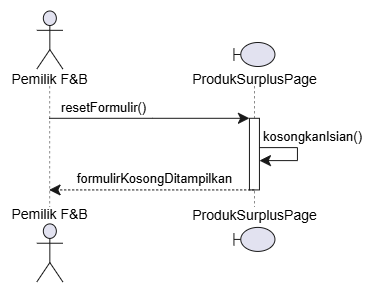

The diagram above was exported from draw.io. Its source (the exported page's mxGraphModel, read from the mxfile embedded in the PNG):
<mxGraphModel dx="1030" dy="608" grid="1" gridSize="10" guides="1" tooltips="1" connect="1" arrows="1" fold="1" page="1" pageScale="1" pageWidth="827" pageHeight="1169" math="0" shadow="0">
  <root>
    <mxCell id="0" />
    <mxCell id="1" parent="0" />
    <UserObject label="" plantUmlData="{&#10;  &quot;data&quot;: &quot;@startuml\nactor \&quot;Pemilik F&amp;B\&quot; as Aktor\nboundary \&quot;:ProdukSurplusPage\&quot; as Page\n\nAktor -&gt; Page : resetFormulir()\nactivate Page\n\nPage -&gt; Page : kosongkanIsian()\nPage --&gt; Aktor : formulirKosongDitampilkan\ndeactivate Page\n@enduml&quot;,&#10;  &quot;config&quot;: null&#10;}" id="agOm6826dYs_KeclInxX-460">
      <mxCell connectable="0" parent="1" style="group;transparentBounds=1;editIcon=1;lockedGroup=0;groupPadding=10;" vertex="1">
        <mxGeometry as="geometry" />
      </mxCell>
    </UserObject>
    <UserObject label="" plantUmlId="pl_1" plantUmlBaseStyle="shape=umlLifeline;perimeter=lifelinePerimeter;participant=headless;size=75.49;lifelineMirror=1;dashPattern=5 5;container=1;dropTarget=0;collapsible=0;recursiveResize=0;outlineConnect=0;portConstraint=eastwest;newEdgeStyle={&quot;edgeStyle&quot;:&quot;sequenceEdgeStyle&quot;,&quot;libavoidRouting&quot;:0,&quot;curved&quot;:0,&quot;rounded&quot;:0};fillColor=none;strokeColor=#181818;strokeWidth=0.5;" plantUmlBaseValue="" id="agOm6826dYs_KeclInxX-461">
      <mxCell parent="agOm6826dYs_KeclInxX-460" style="shape=umlLifeline;perimeter=lifelinePerimeter;participant=headless;size=75.49;lifelineMirror=1;dashPattern=5 5;container=1;dropTarget=0;collapsible=0;recursiveResize=0;outlineConnect=0;portConstraint=eastwest;newEdgeStyle={&quot;edgeStyle&quot;:&quot;sequenceEdgeStyle&quot;,&quot;libavoidRouting&quot;:0,&quot;curved&quot;:0,&quot;rounded&quot;:0};fillColor=none;strokeColor=#181818;strokeWidth=0.5;" vertex="1">
        <mxGeometry height="271.90999999999997" width="78.6817" x="30" y="30" as="geometry" />
      </mxCell>
    </UserObject>
    <UserObject label="Pemilik F&amp;amp;B" plantUmlId="p_7" plantUmlBaseStyle="shape=umlActor;verticalLabelPosition=bottom;verticalAlign=top;spacingTop=-5;fillColor=#E2E2F0;strokeColor=#181818;fontColor=#000000;fontSize=14;html=1;part=1;" plantUmlBaseValue="Pemilik F&amp;amp;B" id="agOm6826dYs_KeclInxX-462">
      <mxCell parent="agOm6826dYs_KeclInxX-461" style="shape=umlActor;verticalLabelPosition=bottom;verticalAlign=top;spacingTop=-5;fillColor=#E2E2F0;strokeColor=#181818;fontColor=#000000;fontSize=14;html=1;part=1;" vertex="1">
        <mxGeometry height="58" width="26" x="26.340850000000003" y="0.5" as="geometry" />
      </mxCell>
    </UserObject>
    <UserObject label="Pemilik F&amp;amp;B" plantUmlId="pf_8" plantUmlBaseStyle="shape=umlActor;verticalLabelPosition=top;verticalAlign=bottom;spacingBottom=-2.5;fillColor=#E2E2F0;strokeColor=#181818;fontColor=#000000;fontSize=14;html=1;part=1;" plantUmlBaseValue="Pemilik F&amp;amp;B" id="agOm6826dYs_KeclInxX-463">
      <mxCell parent="agOm6826dYs_KeclInxX-461" style="shape=umlActor;verticalLabelPosition=top;verticalAlign=bottom;spacingBottom=-2.5;fillColor=#E2E2F0;strokeColor=#181818;fontColor=#000000;fontSize=14;html=1;part=1;" vertex="1">
        <mxGeometry height="58" width="26" x="26.340850000000003" y="213.40999999999997" as="geometry" />
      </mxCell>
    </UserObject>
    <UserObject label="" plantUmlId="pl_2" plantUmlBaseStyle="shape=umlLifeline;perimeter=lifelinePerimeter;participant=headless;size=43.49;lifelineMirror=1;dashPattern=5 5;container=1;dropTarget=0;collapsible=0;recursiveResize=0;outlineConnect=0;portConstraint=eastwest;newEdgeStyle={&quot;edgeStyle&quot;:&quot;sequenceEdgeStyle&quot;,&quot;libavoidRouting&quot;:0,&quot;curved&quot;:0,&quot;rounded&quot;:0};fillColor=none;strokeColor=#181818;strokeWidth=0.5;" plantUmlBaseValue="" id="agOm6826dYs_KeclInxX-464">
      <mxCell parent="agOm6826dYs_KeclInxX-460" style="shape=umlLifeline;perimeter=lifelinePerimeter;participant=headless;size=43.49;lifelineMirror=1;dashPattern=5 5;container=1;dropTarget=0;collapsible=0;recursiveResize=0;outlineConnect=0;portConstraint=eastwest;newEdgeStyle={&quot;edgeStyle&quot;:&quot;sequenceEdgeStyle&quot;,&quot;libavoidRouting&quot;:0,&quot;curved&quot;:0,&quot;rounded&quot;:0};fillColor=none;strokeColor=#181818;strokeWidth=0.5;" vertex="1">
        <mxGeometry height="207.91" width="134.8183" x="206.53024285714287" y="61.99999999999999" as="geometry" />
      </mxCell>
    </UserObject>
    <UserObject label="" plantUmlId="act_0" plantUmlBaseStyle="rounded=0;fillColor=#FFFFFF;strokeColor=#181818;strokeWidth=1;points=[];perimeter=orthogonalPerimeter;outlineConnect=0;portConstraint=eastwest;newEdgeStyle={&quot;edgeStyle&quot;:&quot;sequenceEdgeStyle&quot;,&quot;libavoidRouting&quot;:0,&quot;curved&quot;:0,&quot;rounded&quot;:0};part=1;" plantUmlBaseValue="" id="agOm6826dYs_KeclInxX-465">
      <mxCell parent="agOm6826dYs_KeclInxX-464" style="rounded=0;fillColor=#FFFFFF;strokeColor=#181818;strokeWidth=1;points=[];perimeter=orthogonalPerimeter;outlineConnect=0;portConstraint=eastwest;newEdgeStyle={&quot;edgeStyle&quot;:&quot;sequenceEdgeStyle&quot;,&quot;libavoidRouting&quot;:0,&quot;curved&quot;:0,&quot;rounded&quot;:0};part=1;" vertex="1">
        <mxGeometry height="71.61999999999999" width="10" x="62.40915000000001" y="75.80000000000001" as="geometry" />
      </mxCell>
    </UserObject>
    <UserObject label="ProdukSurplusPage" plantUmlId="p_9" plantUmlBaseStyle="shape=umlBoundary;verticalLabelPosition=bottom;verticalAlign=top;spacingTop=-2.5;fillColor=#E2E2F0;strokeColor=#181818;fontColor=#000000;fontSize=14;html=1;part=1;" plantUmlBaseValue=":ProdukSurplusPage" id="agOm6826dYs_KeclInxX-466">
      <mxCell parent="agOm6826dYs_KeclInxX-464" style="shape=umlBoundary;verticalLabelPosition=bottom;verticalAlign=top;spacingTop=-2.5;fillColor=#E2E2F0;strokeColor=#181818;fontColor=#000000;fontSize=14;html=1;part=1;" vertex="1">
        <mxGeometry height="24" width="41" x="46.90915000000001" as="geometry" />
      </mxCell>
    </UserObject>
    <UserObject label="ProdukSurplusPage" plantUmlId="pf_10" plantUmlBaseStyle="shape=umlBoundary;verticalLabelPosition=top;verticalAlign=bottom;spacingBottom=1;fillColor=#E2E2F0;strokeColor=#181818;fontColor=#000000;fontSize=14;html=1;part=1;" plantUmlBaseValue=":ProdukSurplusPage" id="agOm6826dYs_KeclInxX-467">
      <mxCell parent="agOm6826dYs_KeclInxX-464" style="shape=umlBoundary;verticalLabelPosition=top;verticalAlign=bottom;spacingBottom=1;fillColor=#E2E2F0;strokeColor=#181818;fontColor=#000000;fontSize=14;html=1;part=1;" vertex="1">
        <mxGeometry height="24" width="41" x="46.90915000000001" y="184.91" as="geometry" />
      </mxCell>
    </UserObject>
    <UserObject label="" plantUmlId="msg_4" plantUmlBaseStyle="endArrow=classic;endFill=1;endSize=9;html=1;edgeStyle=sequenceEdgeStyle;libavoidRouting=0;curved=0;rounded=0;strokeColor=#181818;strokeWidth=1;fontSize=11;sourcePerimeterSpacing=0;targetPerimeterSpacing=0;" plantUmlBaseValue="" id="agOm6826dYs_KeclInxX-469">
      <mxCell edge="1" parent="agOm6826dYs_KeclInxX-464" source="agOm6826dYs_KeclInxX-465" style="endArrow=classic;endFill=1;endSize=9;html=1;edgeStyle=sequenceEdgeStyle;libavoidRouting=0;curved=0;rounded=0;strokeColor=#181818;strokeWidth=1;fontSize=11;sourcePerimeterSpacing=0;targetPerimeterSpacing=0;" target="agOm6826dYs_KeclInxX-465">
        <mxGeometry relative="1" as="geometry">
          <Array as="points">
            <mxPoint x="110.40915000000001" y="105.11000000000001" />
            <mxPoint x="110.40915000000001" y="118.11000000000001" />
          </Array>
          <mxPoint x="72.40915000000001" y="105.11000000000001" as="sourcePoint" />
          <mxPoint x="72.40915000000001" y="118.11000000000001" as="targetPoint" />
        </mxGeometry>
      </mxCell>
    </UserObject>
    <UserObject label="kosongkanIsian()" plantUmlId="msglbl_5" plantUmlBaseStyle="text;html=1;fontColor=#000000;fontSize=13;align=left;verticalAlign=middle;" plantUmlBaseValue="kosongkanIsian()" id="agOm6826dYs_KeclInxX-470">
      <mxCell parent="agOm6826dYs_KeclInxX-469" style="text;html=1;fontColor=#000000;fontSize=13;align=left;verticalAlign=middle;" vertex="1">
        <mxGeometry height="18.310000000000002" relative="1" width="113.04673571428572" x="-1" as="geometry">
          <mxPoint x="2.001" y="-20.308999999999997" as="offset" />
        </mxGeometry>
      </mxCell>
    </UserObject>
    <UserObject label="resetFormulir()" plantUmlId="msg_3" plantUmlBaseStyle="endArrow=classic;endFill=1;endSize=9;html=1;edgeStyle=sequenceEdgeStyle;libavoidRouting=0;curved=0;rounded=0;strokeColor=#181818;strokeWidth=1;fontColor=#000000;fontSize=13;verticalAlign=bottom;labelBackgroundColor=none;sourcePerimeterSpacing=0;targetPerimeterSpacing=0;" plantUmlBaseValue="resetFormulir()" id="agOm6826dYs_KeclInxX-468">
      <mxCell edge="1" parent="agOm6826dYs_KeclInxX-460" source="agOm6826dYs_KeclInxX-461" style="endArrow=classic;endFill=1;endSize=9;html=1;edgeStyle=sequenceEdgeStyle;libavoidRouting=0;curved=0;rounded=0;strokeColor=#181818;strokeWidth=1;fontColor=#000000;fontSize=13;verticalAlign=bottom;labelBackgroundColor=none;sourcePerimeterSpacing=0;targetPerimeterSpacing=0;" target="agOm6826dYs_KeclInxX-465">
        <mxGeometry relative="1" x="-0.464" as="geometry">
          <Array as="points">
            <mxPoint x="169" y="137.8" />
          </Array>
          <mxPoint x="69.34085" y="137.8" as="sourcePoint" />
          <mxPoint x="268.9393928571429" y="137.8" as="targetPoint" />
        </mxGeometry>
      </mxCell>
    </UserObject>
    <UserObject label="formulirKosongDitampilkan" plantUmlId="msg_6" plantUmlBaseStyle="endArrow=classic;endFill=1;endSize=9;html=1;edgeStyle=sequenceEdgeStyle;libavoidRouting=0;curved=0;rounded=0;strokeColor=#181818;strokeWidth=1;fontColor=#000000;fontSize=13;verticalAlign=bottom;labelBackgroundColor=none;dashed=1;dashPattern=2 2;sourcePerimeterSpacing=0;targetPerimeterSpacing=0;" plantUmlBaseValue="formulirKosongDitampilkan" id="agOm6826dYs_KeclInxX-471">
      <mxCell edge="1" parent="agOm6826dYs_KeclInxX-460" source="agOm6826dYs_KeclInxX-464" style="endArrow=classic;endFill=1;endSize=9;html=1;edgeStyle=sequenceEdgeStyle;libavoidRouting=0;curved=0;rounded=0;strokeColor=#181818;strokeWidth=1;fontColor=#000000;fontSize=13;verticalAlign=bottom;labelBackgroundColor=none;dashed=1;dashPattern=2 2;sourcePerimeterSpacing=0;targetPerimeterSpacing=0;" target="agOm6826dYs_KeclInxX-461">
        <mxGeometry relative="1" x="-0.02" as="geometry">
          <Array as="points">
            <mxPoint x="172" y="209.42" />
          </Array>
          <mxPoint x="273.9393928571429" y="209.42" as="sourcePoint" />
          <mxPoint x="69.34085" y="209.42" as="targetPoint" />
        </mxGeometry>
      </mxCell>
    </UserObject>
  </root>
</mxGraphModel>